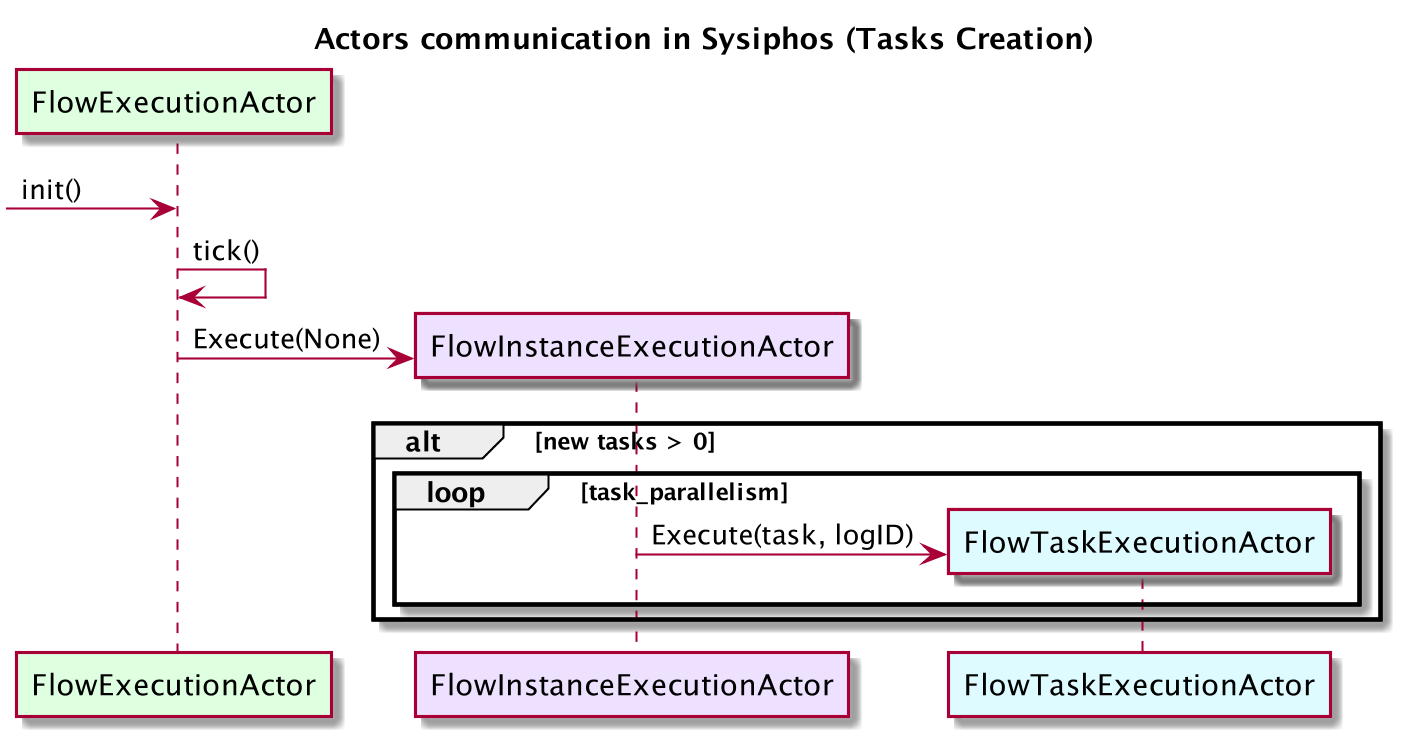

The diagram above was rendered by PlantUML. Its source (embedded in the PNG):
@startuml
skinparam dpi 200

Title Actors communication in Sysiphos (Tasks Creation)

participant FlowExecutionActor as FlowExecutionActor #deffe0
participant FlowInstanceExecutionActor as FlowInstanceExecutionActor #eee1ff
participant FlowTaskExecutionActor as FlowTaskExecutionActor #defbff

[-> FlowExecutionActor: init()
FlowExecutionActor -> FlowExecutionActor: tick()

Create FlowInstanceExecutionActor
FlowExecutionActor -> FlowInstanceExecutionActor: Execute(None)

Create FlowTaskExecutionActor
alt new tasks > 0
    loop task_parallelism
            FlowInstanceExecutionActor -> FlowTaskExecutionActor: Execute(task, logID)
    end
end
@enduml